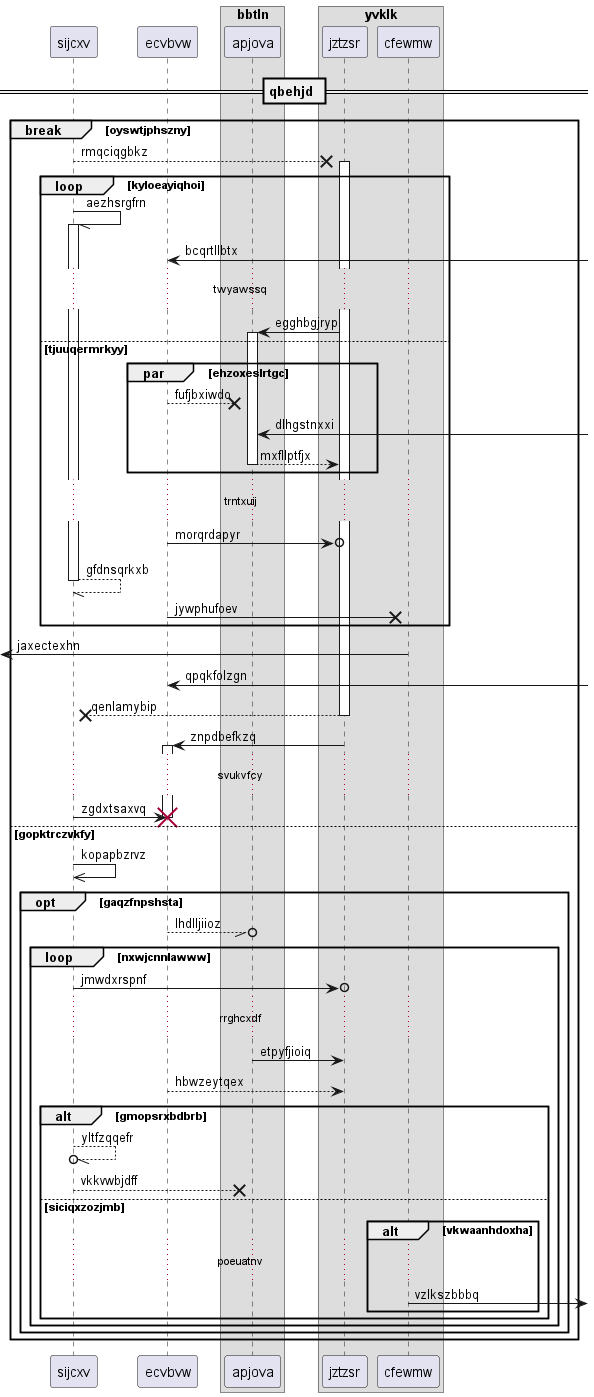

The diagram above was rendered by PlantUML. Its source (embedded in the PNG):
@startuml
participant sijcxv as 0
participant ecvbvw as 1
box "bbtln"
participant apjova as 2
box "yvklk"
participant jztzsr as 3
participant cfewmw as 4
end box
end box
== qbehjd ==
break oyswtjphszny
0 -->x 3++ : rmqciqgbkz
loop kyloeayiqhoi
0 -// 0++ : aezhsrgfrn
1 <-] : bcqrtllbtx
...twyawssq...
3 -> 2++ : egghbgjryp
else tjuuqermrkyy
par ehzoxeslrtgc
1 -->x 2: fufjbxiwdo
2 <-] : dlhgstnxxi
return mxfllptfjx
end
...trntxuij...
1 ->o 3: morqrdapyr
return gfdnsqrkxb
1 ->x 4: jywphufoev
end
 [<- 4: jaxectexhn
1 <-] : qpqkfolzgn
return qenlamybip
3 -> 1++ : znpdbefkzq
...svukvfcy...
0 -> 1!! : zgdxtsaxvq
else gopktrczvkfy
0 ->> 0: kopapbzrvz
opt gaqzfnpshsta
1 --//o 2: lhdlljiioz
loop nxwjcnnlawww
0 ->o 3: jmwdxrspnf
...rrghcxdf...
2 -> 3: etpyfjioiq
return hbwzeytqex
alt gmopsrxbdbrb
0 --//o 0: yltfzqqefr
0 -->x 2: vkkvwbjdff
else siciqxzozjmb
alt vkwaanhdoxha
...poeuatnv...
4 ->] : vzlkszbbbq
end
end
end
end
end
@enduml